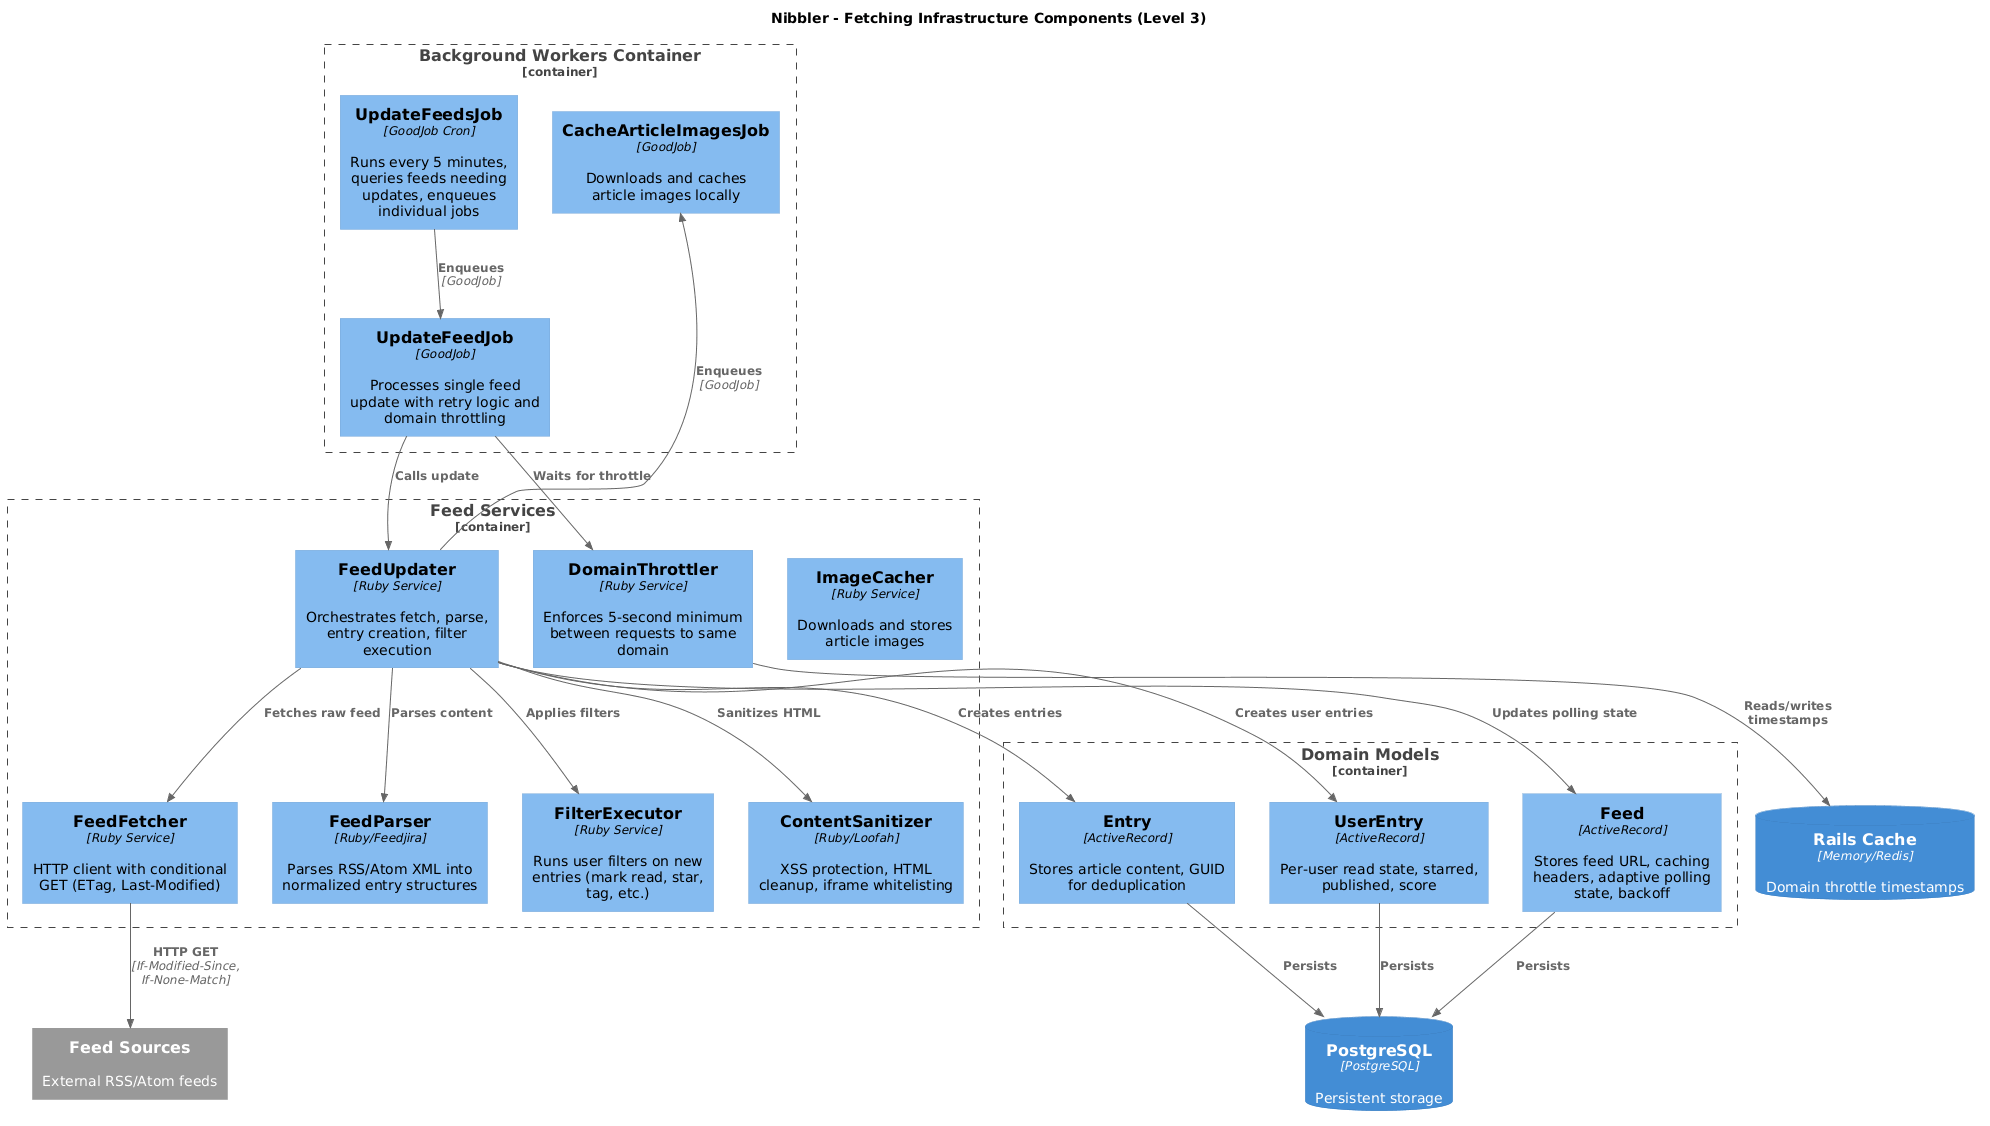

The diagram above was rendered by PlantUML. Its source (embedded in the PNG):
@startuml
!include https://raw.githubusercontent.com/plantuml-stdlib/C4-PlantUML/master/C4_Component.puml
HIDE_STEREOTYPE()

title Nibbler - Fetching Infrastructure Components (Level 3)

Container_Boundary(background, "Background Workers Container") {
  Component(update_feeds_job, "UpdateFeedsJob", "GoodJob Cron", "Runs every 5 minutes, queries feeds needing updates, enqueues individual jobs")
  Component(update_feed_job, "UpdateFeedJob", "GoodJob", "Processes single feed update with retry logic and domain throttling")
  Component(cache_images_job, "CacheArticleImagesJob", "GoodJob", "Downloads and caches article images locally")
}

Container_Boundary(services, "Feed Services") {
  Component(feed_updater, "FeedUpdater", "Ruby Service", "Orchestrates fetch, parse, entry creation, filter execution")
  Component(feed_fetcher, "FeedFetcher", "Ruby Service", "HTTP client with conditional GET (ETag, Last-Modified)")
  Component(feed_parser, "FeedParser", "Ruby/Feedjira", "Parses RSS/Atom XML into normalized entry structures")
  Component(domain_throttler, "DomainThrottler", "Ruby Service", "Enforces 5-second minimum between requests to same domain")
  Component(filter_executor, "FilterExecutor", "Ruby Service", "Runs user filters on new entries (mark read, star, tag, etc.)")
  Component(content_sanitizer, "ContentSanitizer", "Ruby/Loofah", "XSS protection, HTML cleanup, iframe whitelisting")
  Component(image_cacher, "ImageCacher", "Ruby Service", "Downloads and stores article images")
}

Container_Boundary(models, "Domain Models") {
  Component(feed_model, "Feed", "ActiveRecord", "Stores feed URL, caching headers, adaptive polling state, backoff")
  Component(entry_model, "Entry", "ActiveRecord", "Stores article content, GUID for deduplication")
  Component(user_entry_model, "UserEntry", "ActiveRecord", "Per-user read state, starred, published, score")
}

ContainerDb(database, "PostgreSQL", "PostgreSQL", "Persistent storage")
ContainerDb(cache, "Rails Cache", "Memory/Redis", "Domain throttle timestamps")
System_Ext(feed_sources, "Feed Sources", "External RSS/Atom feeds")

' Job flow
Rel(update_feeds_job, update_feed_job, "Enqueues", "GoodJob")
Rel(update_feed_job, domain_throttler, "Waits for throttle", "")
Rel(update_feed_job, feed_updater, "Calls update", "")

' FeedUpdater orchestration
Rel(feed_updater, feed_fetcher, "Fetches raw feed", "")
Rel(feed_updater, feed_parser, "Parses content", "")
Rel(feed_updater, content_sanitizer, "Sanitizes HTML", "")
Rel(feed_updater, filter_executor, "Applies filters", "")
Rel(feed_updater, cache_images_job, "Enqueues", "GoodJob")

' External calls
Rel(feed_fetcher, feed_sources, "HTTP GET", "If-Modified-Since, If-None-Match")

' Domain throttler
Rel(domain_throttler, cache, "Reads/writes timestamps", "")

' Model persistence
Rel(feed_updater, feed_model, "Updates polling state", "")
Rel(feed_updater, entry_model, "Creates entries", "")
Rel(feed_updater, user_entry_model, "Creates user entries", "")

Rel(feed_model, database, "Persists", "")
Rel(entry_model, database, "Persists", "")
Rel(user_entry_model, database, "Persists", "")
@enduml